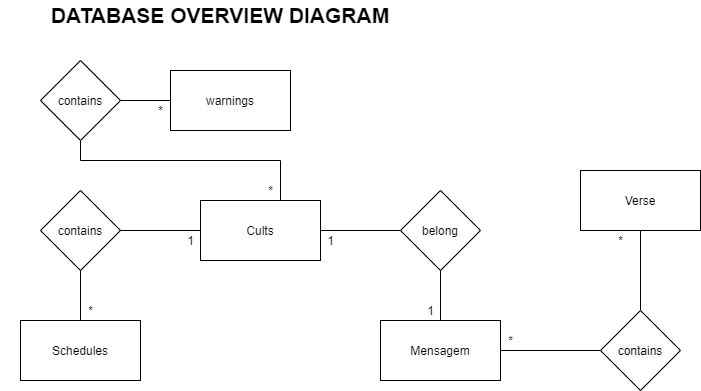

The diagram above was exported from draw.io. Its source (the exported page's mxGraphModel, read from the mxfile embedded in the PNG):
<mxGraphModel dx="766" dy="393" grid="1" gridSize="10" guides="1" tooltips="1" connect="1" arrows="1" fold="1" page="1" pageScale="1" pageWidth="827" pageHeight="1169" math="0" shadow="0">
  <root>
    <mxCell id="0" />
    <mxCell id="1" parent="0" />
    <mxCell id="z6KHcQ9ExdsxDc_FuRGf-1" value="" style="edgeStyle=orthogonalEdgeStyle;rounded=0;orthogonalLoop=1;jettySize=auto;html=1;endArrow=none;endFill=0;" parent="1" source="z6KHcQ9ExdsxDc_FuRGf-4" target="z6KHcQ9ExdsxDc_FuRGf-6" edge="1">
      <mxGeometry relative="1" as="geometry" />
    </mxCell>
    <mxCell id="z6KHcQ9ExdsxDc_FuRGf-2" value="" style="edgeStyle=orthogonalEdgeStyle;rounded=0;orthogonalLoop=1;jettySize=auto;html=1;endArrow=none;endFill=0;" parent="1" source="z6KHcQ9ExdsxDc_FuRGf-4" target="z6KHcQ9ExdsxDc_FuRGf-10" edge="1">
      <mxGeometry relative="1" as="geometry" />
    </mxCell>
    <mxCell id="z6KHcQ9ExdsxDc_FuRGf-3" value="" style="edgeStyle=orthogonalEdgeStyle;rounded=0;orthogonalLoop=1;jettySize=auto;html=1;endArrow=none;endFill=0;" parent="1" source="z6KHcQ9ExdsxDc_FuRGf-4" target="z6KHcQ9ExdsxDc_FuRGf-16" edge="1">
      <mxGeometry relative="1" as="geometry">
        <Array as="points">
          <mxPoint x="300" y="190" />
          <mxPoint x="100" y="190" />
        </Array>
      </mxGeometry>
    </mxCell>
    <mxCell id="z6KHcQ9ExdsxDc_FuRGf-4" value="Cults" style="rounded=0;whiteSpace=wrap;html=1;" parent="1" vertex="1">
      <mxGeometry x="220" y="230" width="120" height="60" as="geometry" />
    </mxCell>
    <mxCell id="z6KHcQ9ExdsxDc_FuRGf-5" value="" style="edgeStyle=orthogonalEdgeStyle;rounded=0;orthogonalLoop=1;jettySize=auto;html=1;endArrow=none;endFill=0;" parent="1" source="z6KHcQ9ExdsxDc_FuRGf-6" target="z6KHcQ9ExdsxDc_FuRGf-8" edge="1">
      <mxGeometry relative="1" as="geometry" />
    </mxCell>
    <mxCell id="z6KHcQ9ExdsxDc_FuRGf-6" value="belong" style="rhombus;whiteSpace=wrap;html=1;rounded=0;" parent="1" vertex="1">
      <mxGeometry x="420" y="220" width="80" height="80" as="geometry" />
    </mxCell>
    <mxCell id="z6KHcQ9ExdsxDc_FuRGf-7" value="" style="edgeStyle=orthogonalEdgeStyle;rounded=0;orthogonalLoop=1;jettySize=auto;html=1;endArrow=none;endFill=0;" parent="1" source="z6KHcQ9ExdsxDc_FuRGf-8" target="z6KHcQ9ExdsxDc_FuRGf-29" edge="1">
      <mxGeometry relative="1" as="geometry" />
    </mxCell>
    <mxCell id="z6KHcQ9ExdsxDc_FuRGf-8" value="Mensagem" style="whiteSpace=wrap;html=1;rounded=0;" parent="1" vertex="1">
      <mxGeometry x="400" y="350" width="120" height="60" as="geometry" />
    </mxCell>
    <mxCell id="z6KHcQ9ExdsxDc_FuRGf-9" value="" style="edgeStyle=orthogonalEdgeStyle;rounded=0;orthogonalLoop=1;jettySize=auto;html=1;endArrow=none;endFill=0;" parent="1" source="z6KHcQ9ExdsxDc_FuRGf-10" target="z6KHcQ9ExdsxDc_FuRGf-11" edge="1">
      <mxGeometry relative="1" as="geometry" />
    </mxCell>
    <mxCell id="z6KHcQ9ExdsxDc_FuRGf-10" value="contains" style="rhombus;whiteSpace=wrap;html=1;rounded=0;" parent="1" vertex="1">
      <mxGeometry x="60" y="220" width="80" height="80" as="geometry" />
    </mxCell>
    <mxCell id="z6KHcQ9ExdsxDc_FuRGf-11" value="Schedules" style="whiteSpace=wrap;html=1;rounded=0;" parent="1" vertex="1">
      <mxGeometry x="40" y="350" width="120" height="60" as="geometry" />
    </mxCell>
    <mxCell id="z6KHcQ9ExdsxDc_FuRGf-14" value="warnings" style="whiteSpace=wrap;html=1;rounded=0;" parent="1" vertex="1">
      <mxGeometry x="190" y="100" width="120" height="60" as="geometry" />
    </mxCell>
    <mxCell id="z6KHcQ9ExdsxDc_FuRGf-15" style="edgeStyle=orthogonalEdgeStyle;rounded=0;orthogonalLoop=1;jettySize=auto;html=1;exitX=1;exitY=0.5;exitDx=0;exitDy=0;entryX=0;entryY=0.5;entryDx=0;entryDy=0;endArrow=none;endFill=0;" parent="1" source="z6KHcQ9ExdsxDc_FuRGf-16" target="z6KHcQ9ExdsxDc_FuRGf-14" edge="1">
      <mxGeometry relative="1" as="geometry" />
    </mxCell>
    <mxCell id="z6KHcQ9ExdsxDc_FuRGf-16" value="contains" style="rhombus;whiteSpace=wrap;html=1;rounded=0;" parent="1" vertex="1">
      <mxGeometry x="60" y="90" width="80" height="80" as="geometry" />
    </mxCell>
    <mxCell id="z6KHcQ9ExdsxDc_FuRGf-17" value="*" style="text;html=1;align=center;verticalAlign=middle;resizable=0;points=[];autosize=1;" parent="1" vertex="1">
      <mxGeometry x="100" y="330" width="20" height="20" as="geometry" />
    </mxCell>
    <mxCell id="z6KHcQ9ExdsxDc_FuRGf-18" value="1" style="text;html=1;align=center;verticalAlign=middle;resizable=0;points=[];autosize=1;" parent="1" vertex="1">
      <mxGeometry x="200" y="260" width="20" height="20" as="geometry" />
    </mxCell>
    <mxCell id="z6KHcQ9ExdsxDc_FuRGf-19" value="1" style="text;html=1;align=center;verticalAlign=middle;resizable=0;points=[];autosize=1;" parent="1" vertex="1">
      <mxGeometry x="340" y="260" width="20" height="20" as="geometry" />
    </mxCell>
    <mxCell id="z6KHcQ9ExdsxDc_FuRGf-20" value="1" style="text;html=1;align=center;verticalAlign=middle;resizable=0;points=[];autosize=1;" parent="1" vertex="1">
      <mxGeometry x="440" y="330" width="20" height="20" as="geometry" />
    </mxCell>
    <mxCell id="z6KHcQ9ExdsxDc_FuRGf-21" value="*" style="text;html=1;align=center;verticalAlign=middle;resizable=0;points=[];autosize=1;" parent="1" vertex="1">
      <mxGeometry x="170" y="130" width="20" height="20" as="geometry" />
    </mxCell>
    <mxCell id="z6KHcQ9ExdsxDc_FuRGf-22" value="*" style="text;html=1;align=center;verticalAlign=middle;resizable=0;points=[];autosize=1;" parent="1" vertex="1">
      <mxGeometry x="280" y="210" width="20" height="20" as="geometry" />
    </mxCell>
    <mxCell id="z6KHcQ9ExdsxDc_FuRGf-28" value="" style="edgeStyle=orthogonalEdgeStyle;rounded=0;orthogonalLoop=1;jettySize=auto;html=1;endArrow=none;endFill=0;" parent="1" source="z6KHcQ9ExdsxDc_FuRGf-29" target="z6KHcQ9ExdsxDc_FuRGf-30" edge="1">
      <mxGeometry relative="1" as="geometry" />
    </mxCell>
    <mxCell id="z6KHcQ9ExdsxDc_FuRGf-29" value="&#10;&#10;&lt;span style=&quot;color: rgb(0, 0, 0); font-family: helvetica; font-size: 12px; font-style: normal; font-weight: 400; letter-spacing: normal; text-align: center; text-indent: 0px; text-transform: none; word-spacing: 0px; background-color: rgb(248, 249, 250); display: inline; float: none;&quot;&gt;contains&lt;/span&gt;&#10;&#10;" style="rhombus;whiteSpace=wrap;html=1;rounded=0;" parent="1" vertex="1">
      <mxGeometry x="620" y="340" width="80" height="80" as="geometry" />
    </mxCell>
    <mxCell id="z6KHcQ9ExdsxDc_FuRGf-30" value="Verse" style="whiteSpace=wrap;html=1;rounded=0;" parent="1" vertex="1">
      <mxGeometry x="600" y="200" width="120" height="60" as="geometry" />
    </mxCell>
    <mxCell id="z6KHcQ9ExdsxDc_FuRGf-31" value="*" style="text;html=1;align=center;verticalAlign=middle;resizable=0;points=[];autosize=1;" parent="1" vertex="1">
      <mxGeometry x="520" y="360" width="20" height="20" as="geometry" />
    </mxCell>
    <mxCell id="z6KHcQ9ExdsxDc_FuRGf-32" value="*" style="text;html=1;align=center;verticalAlign=middle;resizable=0;points=[];autosize=1;" parent="1" vertex="1">
      <mxGeometry x="630" y="260" width="20" height="20" as="geometry" />
    </mxCell>
    <mxCell id="z6KHcQ9ExdsxDc_FuRGf-33" value="DATABASE OVERVIEW DIAGRAM" style="text;html=1;strokeColor=none;fillColor=none;align=center;verticalAlign=middle;whiteSpace=wrap;rounded=0;fontStyle=1;fontSize=21;" parent="1" vertex="1">
      <mxGeometry x="20" y="30" width="440" height="30" as="geometry" />
    </mxCell>
  </root>
</mxGraphModel>